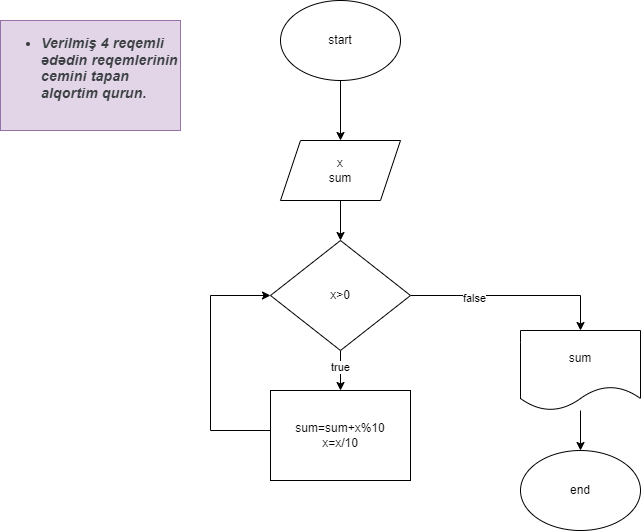

The diagram above was exported from draw.io. Its source (the exported page's mxGraphModel, read from the mxfile embedded in the PNG):
<mxGraphModel dx="1050" dy="565" grid="1" gridSize="10" guides="1" tooltips="1" connect="1" arrows="1" fold="1" page="1" pageScale="1" pageWidth="827" pageHeight="1169" math="0" shadow="0">
  <root>
    <mxCell id="0" />
    <mxCell id="1" parent="0" />
    <mxCell id="tKgof_8OMR-WtSuMnoin-10" value="" style="edgeStyle=orthogonalEdgeStyle;rounded=0;orthogonalLoop=1;jettySize=auto;html=1;" edge="1" parent="1" source="tKgof_8OMR-WtSuMnoin-8" target="tKgof_8OMR-WtSuMnoin-9">
      <mxGeometry relative="1" as="geometry" />
    </mxCell>
    <mxCell id="tKgof_8OMR-WtSuMnoin-8" value="start" style="ellipse;whiteSpace=wrap;html=1;" vertex="1" parent="1">
      <mxGeometry x="350" y="40" width="120" height="80" as="geometry" />
    </mxCell>
    <mxCell id="tKgof_8OMR-WtSuMnoin-12" value="" style="edgeStyle=orthogonalEdgeStyle;rounded=0;orthogonalLoop=1;jettySize=auto;html=1;" edge="1" parent="1" source="tKgof_8OMR-WtSuMnoin-9" target="tKgof_8OMR-WtSuMnoin-11">
      <mxGeometry relative="1" as="geometry" />
    </mxCell>
    <mxCell id="tKgof_8OMR-WtSuMnoin-9" value="x&lt;br&gt;sum" style="shape=parallelogram;perimeter=parallelogramPerimeter;whiteSpace=wrap;html=1;fixedSize=1;" vertex="1" parent="1">
      <mxGeometry x="350" y="180" width="120" height="60" as="geometry" />
    </mxCell>
    <mxCell id="tKgof_8OMR-WtSuMnoin-15" value="" style="edgeStyle=orthogonalEdgeStyle;rounded=0;orthogonalLoop=1;jettySize=auto;html=1;" edge="1" parent="1" source="tKgof_8OMR-WtSuMnoin-11">
      <mxGeometry relative="1" as="geometry">
        <mxPoint x="410" y="430" as="targetPoint" />
      </mxGeometry>
    </mxCell>
    <mxCell id="tKgof_8OMR-WtSuMnoin-20" value="true" style="edgeLabel;html=1;align=center;verticalAlign=middle;resizable=0;points=[];" vertex="1" connectable="0" parent="tKgof_8OMR-WtSuMnoin-15">
      <mxGeometry x="-0.23" y="-1" relative="1" as="geometry">
        <mxPoint as="offset" />
      </mxGeometry>
    </mxCell>
    <mxCell id="tKgof_8OMR-WtSuMnoin-24" style="edgeStyle=orthogonalEdgeStyle;rounded=0;orthogonalLoop=1;jettySize=auto;html=1;entryX=0.5;entryY=0;entryDx=0;entryDy=0;" edge="1" parent="1" source="tKgof_8OMR-WtSuMnoin-11" target="tKgof_8OMR-WtSuMnoin-16">
      <mxGeometry relative="1" as="geometry" />
    </mxCell>
    <mxCell id="tKgof_8OMR-WtSuMnoin-25" value="false" style="edgeLabel;html=1;align=center;verticalAlign=middle;resizable=0;points=[];" vertex="1" connectable="0" parent="tKgof_8OMR-WtSuMnoin-24">
      <mxGeometry x="-0.3834" y="-2" relative="1" as="geometry">
        <mxPoint as="offset" />
      </mxGeometry>
    </mxCell>
    <mxCell id="tKgof_8OMR-WtSuMnoin-11" value="x&amp;gt;0" style="rhombus;whiteSpace=wrap;html=1;" vertex="1" parent="1">
      <mxGeometry x="340" y="280" width="140" height="110" as="geometry" />
    </mxCell>
    <mxCell id="tKgof_8OMR-WtSuMnoin-26" value="" style="edgeStyle=orthogonalEdgeStyle;rounded=0;orthogonalLoop=1;jettySize=auto;html=1;" edge="1" parent="1" source="tKgof_8OMR-WtSuMnoin-16" target="tKgof_8OMR-WtSuMnoin-18">
      <mxGeometry relative="1" as="geometry" />
    </mxCell>
    <mxCell id="tKgof_8OMR-WtSuMnoin-16" value="sum" style="shape=document;whiteSpace=wrap;html=1;boundedLbl=1;" vertex="1" parent="1">
      <mxGeometry x="590" y="370" width="120" height="80" as="geometry" />
    </mxCell>
    <mxCell id="tKgof_8OMR-WtSuMnoin-18" value="end" style="ellipse;whiteSpace=wrap;html=1;" vertex="1" parent="1">
      <mxGeometry x="590" y="490" width="120" height="80" as="geometry" />
    </mxCell>
    <mxCell id="tKgof_8OMR-WtSuMnoin-23" style="edgeStyle=orthogonalEdgeStyle;rounded=0;orthogonalLoop=1;jettySize=auto;html=1;entryX=0;entryY=0.5;entryDx=0;entryDy=0;" edge="1" parent="1" source="tKgof_8OMR-WtSuMnoin-21" target="tKgof_8OMR-WtSuMnoin-11">
      <mxGeometry relative="1" as="geometry">
        <Array as="points">
          <mxPoint x="280" y="470" />
          <mxPoint x="280" y="335" />
        </Array>
      </mxGeometry>
    </mxCell>
    <mxCell id="tKgof_8OMR-WtSuMnoin-21" value="sum=sum+x%10&lt;br&gt;x=x/10" style="rounded=0;whiteSpace=wrap;html=1;" vertex="1" parent="1">
      <mxGeometry x="340" y="430" width="140" height="90" as="geometry" />
    </mxCell>
    <mxCell id="najc0dl12rqhC_VtzBwC-1" value="&#10;&lt;ul style=&quot;-webkit-tap-highlight-color: transparent; list-style: disc; margin: 1em 0px; padding: 0px 0px 0px 40px; color: rgb(60, 64, 67); font-family: Roboto, Arial, sans-serif; font-size: 14px; font-style: normal; font-variant-ligatures: normal; font-variant-caps: normal; font-weight: 400; letter-spacing: 0.2px; orphans: 2; text-align: start; text-indent: 0px; text-transform: none; widows: 2; word-spacing: 0px; -webkit-text-stroke-width: 0px; text-decoration-thickness: initial; text-decoration-style: initial; text-decoration-color: initial;&quot;&gt;&lt;li style=&quot;-webkit-tap-highlight-color: transparent;&quot;&gt;&lt;b style=&quot;-webkit-tap-highlight-color: transparent;&quot;&gt;&lt;i style=&quot;-webkit-tap-highlight-color: transparent;&quot;&gt;Verilmiş 4 reqemli ədədin reqemlerinin cemini tapan alqortim qurun.&lt;/i&gt;&lt;/b&gt;&lt;/li&gt;&lt;/ul&gt;&#10;&#10;" style="rounded=0;whiteSpace=wrap;html=1;fillColor=#e1d5e7;strokeColor=#9673a6;" vertex="1" parent="1">
      <mxGeometry x="70" y="60" width="180" height="110" as="geometry" />
    </mxCell>
  </root>
</mxGraphModel>